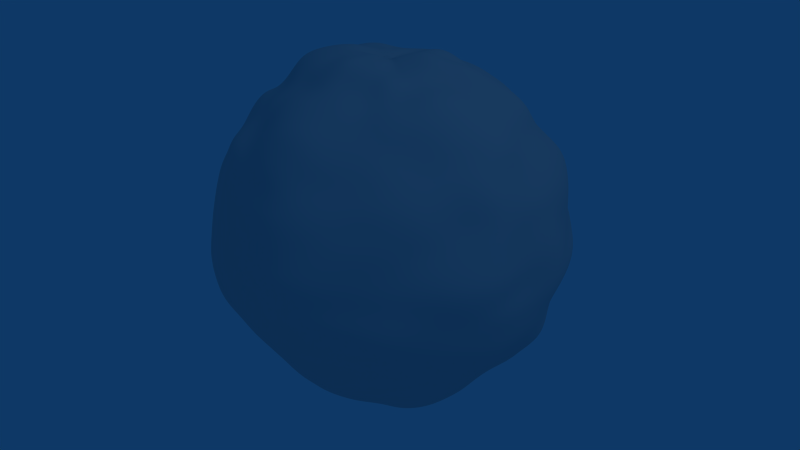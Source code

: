 # Source: lava.blend  (saved by Blender 2.46.0; exported with 4.5.12 LTS)
import bpy
from mathutils import Matrix  # noqa: F401  (used for matrix-valued properties, if any)

bpy.ops.wm.read_factory_settings(use_empty=True)
scene = bpy.context.scene
scene.name = 'Scene'

# ---- collections
col_collection_1 = bpy.data.collections.new('Collection 1'); scene.collection.children.link(col_collection_1)

# ---- materials (node trees are filled in below, after node groups)
mat_lava = bpy.data.materials.new('Lava')
mat_lava.alpha_threshold = 0.0
mat_lava.roughness = 0.5
mat_lava.line_color = (0.0, 0.0, 0.0, 1.0)

# ---- material node trees

# ---- world
world_world = bpy.data.worlds.new('World'); scene.world = world_world
world_world.color = (0.05656, 0.2208, 0.4)
world_world.use_sun_shadow = False
world_world.sun_shadow_jitter_overblur = 0.0
world_world.cycles.sampling_method = 'MANUAL'
world_world.cycles.sample_map_resolution = 256

# ---- cameras
cam_camera = bpy.data.cameras.new('Camera')
cam_camera.passepartout_alpha = 0.2
cam_camera.clip_end = 100.0
cam_camera.lens = 35.0
cam_camera.ortho_scale = 7.314
cam_camera.show_passepartout = False
cam_camera.show_safe_areas = True
cam_camera.dof.focus_distance = 0.0
cam_camera.dof.aperture_fstop = 128.0

# ---- lights
light_spot = bpy.data.lights.new('Spot', 'POINT')
light_spot.transmission_factor = 0.0
light_spot.cutoff_distance = 30.0
light_spot.energy = 100.0
light_spot.shadow_buffer_clip_start = 1.001
light_spot.shadow_soft_size = 1.0
light_spot.shadow_maximum_resolution = 0.006
light_spot.use_absolute_resolution = True
light_spot.cycles.use_multiple_importance_sampling = False

# ---- meshes
me_sphere = bpy.data.meshes.new('Sphere')
me_sphere.from_pydata([(0.0, 0.0, 0.915), (0.09395, 0.0, 0.9539), (0.7776, 0.0, 0.6382), (0.09005, 0.01791, -0.9322), (0.1795, 0.0357, -0.92), (0.2704, 0.05379, -0.9089), (0.3625, 0.0721, -0.8923), (0.4482, 0.08915, -0.8549), (0.5173, 0.1029, -0.7893), (0.5745, 0.1143, -0.7137), (0.6482, 0.1289, -0.6609), (0.7509, 0.1494, -0.6283), (0.8045, 0.16, -0.5481), (0.8616, 0.1714, -0.4695), (0.8926, 0.1776, -0.377), (0.9255, 0.1841, -0.2863), (0.942, 0.1874, -0.191), (0.9781, 0.1946, -0.09823), (0.9899, 0.1969, -1.192e-07), (0.9751, 0.194, 0.09792), (0.9524, 0.1894, 0.1931), (0.9019, 0.1794, 0.279), (0.8768, 0.1744, 0.3703), (0.8167, 0.1625, 0.4451), (0.7708, 0.1533, 0.5251), (0.7252, 0.1443, 0.6068), (0.674, 0.1341, 0.6872), (0.5969, 0.1187, 0.7416), (0.522, 0.1038, 0.7965), (0.4362, 0.08676, 0.832), (0.3575, 0.07111, 0.88), (0.2802, 0.05573, 0.9417), (0.1875, 0.0373, 0.9611), (0.09221, 0.01834, 0.9546), (0.08676, 0.03594, 0.9535), (0.1788, 0.07407, 0.9731), (0.2627, 0.1088, 0.9372), (0.3472, 0.1438, 0.9073), (0.4271, 0.1769, 0.8649), (0.4977, 0.2061, 0.8062), (0.5629, 0.2332, 0.7425), (0.6209, 0.2572, 0.672), (0.6613, 0.2739, 0.5874), (0.7282, 0.3016, 0.5266), (0.7868, 0.3259, 0.4552), (0.8336, 0.3453, 0.3737), (0.8532, 0.3534, 0.2801), (0.8489, 0.3516, 0.1828), (0.8837, 0.366, 0.09421), (0.9004, 0.373, -1.192e-07), (0.9102, 0.377, -0.09703), (0.8694, 0.3601, -0.1872), (0.8314, 0.3444, -0.273), (0.8412, 0.3484, -0.3771), (0.8387, 0.3474, -0.4853), (0.761, 0.3152, -0.5504), (0.6995, 0.2897, -0.6213), (0.617, 0.2556, -0.6678), (0.5479, 0.227, -0.7227), (0.4821, 0.1997, -0.7809), (0.4155, 0.1721, -0.8414), (0.3378, 0.1399, -0.8827), (0.2549, 0.1056, -0.9096), (0.1674, 0.06933, -0.9107), (0.08564, 0.03547, -0.9412), (0.07804, 0.05214, -0.9529), (0.1516, 0.1013, -0.9166), (0.2279, 0.1523, -0.9037), (0.2982, 0.1992, -0.8658), (0.37, 0.2472, -0.8326), (0.4445, 0.297, -0.8), (0.4945, 0.3304, -0.7246), (0.5513, 0.3684, -0.663), (0.6088, 0.4068, -0.6009), (0.6482, 0.4331, -0.5209), (0.6871, 0.4591, -0.4417), (0.7241, 0.4839, -0.3607), (0.7669, 0.5124, -0.2798), (0.8063, 0.5387, -0.1929), (0.8253, 0.5514, -0.09776), (0.7889, 0.5271, -1.192e-07), (0.7826, 0.5229, 0.09271), (0.7931, 0.53, 0.1897), (0.7858, 0.525, 0.2867), (0.7574, 0.506, 0.3773), (0.7142, 0.4772, 0.4591), (0.6651, 0.4444, 0.5345), (0.6169, 0.4122, 0.6089), (0.5949, 0.3975, 0.7155), (0.5235, 0.3498, 0.7672), (0.4508, 0.3012, 0.8115), (0.3876, 0.259, 0.8722), (0.3149, 0.2104, 0.9142), (0.2353, 0.1572, 0.9328), (0.1611, 0.1077, 0.9742), (0.07775, 0.05195, 0.9494), (0.06559, 0.06559, 0.9417), (0.134, 0.134, 0.9524), (0.1952, 0.1952, 0.9102), (0.2623, 0.2623, 0.8956), (0.3224, 0.3224, 0.853), (0.3829, 0.3829, 0.8103), (0.4382, 0.4382, 0.755), (0.4852, 0.4852, 0.6862), (0.5242, 0.5242, 0.6084), (0.5553, 0.5553, 0.5247), (0.6206, 0.6206, 0.4691), (0.6609, 0.6609, 0.3872), (0.6658, 0.6658, 0.2856), (0.6498, 0.6498, 0.1828), (0.6883, 0.6883, 0.09588), (0.7046, 0.7046, -1.192e-07), (0.7236, 0.7236, -0.1008), (0.6984, 0.6984, -0.1965), (0.66, 0.66, -0.2831), (0.6271, 0.6271, -0.3673), (0.589, 0.589, -0.4452), (0.5552, 0.5552, -0.5246), (0.5194, 0.5194, -0.6028), (0.4713, 0.4713, -0.6666), (0.4268, 0.4268, -0.7355), (0.3748, 0.3748, -0.7933), (0.3115, 0.3115, -0.824), (0.2537, 0.2537, -0.866), (0.1957, 0.1957, -0.9122), (0.1303, 0.1303, -0.9265), (0.06694, 0.06694, -0.9612), (-5.676e-07, -5.676e-07, -0.915), (0.05292, 0.07921, -0.9672), (0.1058, 0.1583, -0.9572), (0.155, 0.232, -0.9198), (0.2033, 0.3042, -0.8832), (0.2503, 0.3745, -0.8427), (0.2856, 0.4274, -0.7693), (0.3302, 0.4942, -0.7242), (0.373, 0.5582, -0.6713), (0.4228, 0.6328, -0.6246), (0.4533, 0.6784, -0.5452), (0.4637, 0.694, -0.4461), (0.4964, 0.743, -0.3701), (0.5237, 0.7838, -0.2859), (0.5332, 0.798, -0.1909), (0.5472, 0.819, -0.09701), (0.5521, 0.8263, -1.192e-07), (0.5375, 0.8045, 0.0953), (0.512, 0.7662, 0.1833), (0.5065, 0.7581, 0.2766), (0.5156, 0.7717, 0.3844), (0.4729, 0.7077, 0.455), (0.4396, 0.6578, 0.5286), (0.401, 0.6001, 0.5923), (0.3756, 0.5621, 0.676), (0.3385, 0.5066, 0.7424), (0.2883, 0.4314, 0.7766), (0.2433, 0.3642, 0.8195), (0.1982, 0.2966, 0.8611), (0.1527, 0.2285, 0.9058), (0.1041, 0.1558, 0.9419), (0.05098, 0.0763, 0.9317), (0.03473, 0.08385, 0.9215), (0.07124, 0.172, 0.9359), (0.1081, 0.261, 0.9312), (0.1421, 0.3431, 0.8966), (0.1718, 0.4149, 0.8401), (0.1966, 0.4747, 0.7689), (0.2359, 0.5695, 0.7512), (0.2647, 0.639, 0.6917), (0.2876, 0.6943, 0.6167), (0.3046, 0.7353, 0.5318), (0.3245, 0.7834, 0.4533), (0.3403, 0.8216, 0.3684), (0.3398, 0.8205, 0.2694), (0.3509, 0.8471, 0.1824), (0.3698, 0.8928, 0.09518), (0.3699, 0.8931, -1.192e-07), (0.3584, 0.8654, -0.09225), (0.3627, 0.8756, -0.1885), (0.3554, 0.8581, -0.2817), (0.3421, 0.8259, -0.3703), (0.3254, 0.7856, -0.4545), (0.3066, 0.7401, -0.5353), (0.2827, 0.6826, -0.6063), (0.2599, 0.6273, -0.679), (0.2327, 0.5618, -0.741), (0.2025, 0.4889, -0.7921), (0.1752, 0.4231, -0.8567), (0.1438, 0.3471, -0.907), (0.1076, 0.2599, -0.9273), (0.07417, 0.1791, -0.9744), (0.03663, 0.08843, -0.9718), (0.01873, 0.09415, -0.9746), (0.03786, 0.1903, -0.9756), (0.05562, 0.2796, -0.9398), (0.07369, 0.3705, -0.912), (0.09062, 0.4556, -0.869), (0.1036, 0.521, -0.795), (0.1188, 0.597, -0.7417), (0.1306, 0.6564, -0.6692), (0.1436, 0.7219, -0.604), (0.155, 0.7794, -0.531), (0.1675, 0.8422, -0.459), (0.179, 0.9, -0.3801), (0.1866, 0.938, -0.2901), (0.1888, 0.9492, -0.1925), (0.1831, 0.9204, -0.09243), (0.1894, 0.9523, -1.192e-07), (0.1908, 0.9591, 0.09631), (0.1886, 0.9479, 0.1923), (0.1798, 0.9039, 0.2796), (0.1781, 0.8954, 0.3782), (0.1676, 0.8424, 0.4591), (0.162, 0.8143, 0.5548), (0.1503, 0.7559, 0.6325), (0.1341, 0.674, 0.6873), (0.1223, 0.6146, 0.7636), (0.1056, 0.5311, 0.8104), (0.08642, 0.4344, 0.8287), (0.07319, 0.3679, 0.9057), (0.05578, 0.2804, 0.9425), (0.03608, 0.1814, 0.9298), (0.01775, 0.08921, 0.9235), (0.0, 0.09097, 0.9236), (-1.118e-08, 0.182, 0.915), (-2.235e-08, 0.2787, 0.9189), (-2.235e-08, 0.3706, 0.8948), (-4.47e-08, 0.4418, 0.8266), (-5.215e-08, 0.5466, 0.8181), (-2.235e-08, 0.6311, 0.769), (1.49e-08, 0.6783, 0.6783), (-7.451e-08, 0.7416, 0.6086), (-8.941e-08, 0.7931, 0.53), (-2.98e-08, 0.8283, 0.4427), (4.47e-08, 0.9017, 0.3735), (-8.941e-08, 0.9586, 0.2908), (-8.941e-08, 0.9656, 0.1921), (1.49e-08, 0.9565, 0.09421), (-1.639e-07, 0.915, -1.192e-07), (1.49e-08, 0.9592, -0.09447), (-8.941e-08, 0.9675, -0.1925), (-1.49e-08, 0.9749, -0.2957), (-2.98e-08, 0.9411, -0.3898), (-4.47e-08, 0.8458, -0.4521), (-1.49e-08, 0.7651, -0.5112), (-7.451e-08, 0.713, -0.5852), (-4.47e-08, 0.6678, -0.6678), (-3.725e-08, 0.6088, -0.7419), (-2.235e-08, 0.5372, -0.804), (-3.725e-08, 0.4493, -0.8407), (0.0, 0.3804, -0.9184), (-7.451e-09, 0.2906, -0.9581), (-7.451e-09, 0.1919, -0.965), (-5.588e-09, 0.09602, -0.9749), (-0.01874, 0.09419, -0.9751), (-0.03684, 0.1852, -0.9494), (-0.05616, 0.2823, -0.9489), (-0.07357, 0.3699, -0.9105), (-0.08632, 0.434, -0.8278), (-0.1026, 0.5158, -0.787), (-0.1174, 0.5903, -0.7333), (-0.1341, 0.674, -0.6872), (-0.1453, 0.7304, -0.6112), (-0.1529, 0.7689, -0.5238), (-0.1658, 0.8336, -0.4543), (-0.1763, 0.8864, -0.3744), (-0.1844, 0.927, -0.2867), (-0.1871, 0.9408, -0.1908), (-0.1811, 0.9107, -0.09145), (-0.1878, 0.9443, -1.192e-07), (-0.1851, 0.9306, 0.09345), (-0.1875, 0.9425, 0.1911), (-0.1784, 0.8971, 0.2775), (-0.1702, 0.8556, 0.3613), (-0.1616, 0.8124, 0.4427), (-0.1534, 0.7712, 0.5254), (-0.142, 0.7141, 0.5975), (-0.1342, 0.6744, 0.6876), (-0.1204, 0.6052, 0.7518), (-0.1075, 0.5405, 0.8247), (-0.0891, 0.4479, 0.8544), (-0.07216, 0.3628, 0.893), (-0.05436, 0.2733, 0.9185), (-0.0358, 0.18, 0.9225), (-0.01775, 0.08925, 0.9239), (-0.03517, 0.08491, 0.9331), (-0.07101, 0.1714, 0.9329), (-0.1055, 0.2546, 0.9086), (-0.1394, 0.3366, 0.8795), (-0.1746, 0.4215, 0.8536), (-0.2089, 0.5043, 0.8169), (-0.2441, 0.5892, 0.7771), (-0.2734, 0.66, 0.7144), (-0.2936, 0.7089, 0.6297), (-0.316, 0.7628, 0.5517), (-0.3264, 0.7881, 0.4559), (-0.3481, 0.8404, 0.3768), (-0.3579, 0.864, 0.2837), (-0.3659, 0.8833, 0.1902), (-0.37, 0.8932, 0.09523), (-0.3681, 0.8888, -1.192e-07), (-0.3689, 0.8907, -0.09496), (-0.3601, 0.8694, -0.1872), (-0.3472, 0.8382, -0.2752), (-0.3327, 0.8032, -0.3601), (-0.3187, 0.7694, -0.4452), (-0.2997, 0.7236, -0.5234), (-0.2829, 0.6829, -0.6066), (-0.2607, 0.6293, -0.6811), (-0.2358, 0.5692, -0.7507), (-0.2028, 0.4895, -0.793), (-0.1674, 0.4042, -0.8185), (-0.1402, 0.3385, -0.8847), (-0.1089, 0.2629, -0.9381), (-0.07124, 0.172, -0.9359), (-0.03676, 0.08876, -0.9754), (-0.05325, 0.0797, -0.9732), (-0.1031, 0.1543, -0.9331), (-0.1575, 0.2357, -0.9346), (-0.1986, 0.2972, -0.8629), (-0.2485, 0.3718, -0.8367), (-0.2957, 0.4426, -0.7966), (-0.3397, 0.5085, -0.7451), (-0.3878, 0.5803, -0.6979), (-0.4234, 0.6337, -0.6255), (-0.4433, 0.6635, -0.5332), (-0.4654, 0.6965, -0.4477), (-0.4915, 0.7356, -0.3664), (-0.5037, 0.7538, -0.275), (-0.518, 0.7752, -0.1854), (-0.5253, 0.7862, -0.09312), (-0.5374, 0.8043, -1.192e-07), (-0.5521, 0.8263, 0.09788), (-0.564, 0.8441, 0.2019), (-0.5404, 0.8088, 0.2951), (-0.5018, 0.751, 0.3741), (-0.4804, 0.7189, 0.4622), (-0.4691, 0.702, 0.5642), (-0.4359, 0.6524, 0.6439), (-0.4015, 0.6008, 0.7226), (-0.3589, 0.5371, 0.7871), (-0.2973, 0.445, 0.801), (-0.2425, 0.3629, 0.8165), (-0.2018, 0.302, 0.8768), (-0.1534, 0.2296, 0.9103), (-0.1026, 0.1535, 0.928), (-0.05147, 0.07703, 0.9407), (-0.0659, 0.0659, 0.9463), (-0.1298, 0.1298, 0.9227), (-0.1991, 0.1991, 0.9281), (-0.2553, 0.2553, 0.8717), (-0.3137, 0.3137, 0.8301), (-0.3857, 0.3857, 0.8163), (-0.4525, 0.4525, 0.7798), (-0.5016, 0.5016, 0.7093), (-0.5485, 0.5485, 0.6366), (-0.5684, 0.5684, 0.5371), (-0.6029, 0.6029, 0.4558), (-0.6377, 0.6377, 0.3736), (-0.6705, 0.6705, 0.2877), (-0.699, 0.699, 0.1966), (-0.6993, 0.6993, 0.09741), (-0.6996, 0.6996, -1.192e-07), (-0.6654, 0.6654, -0.09268), (-0.6473, 0.6473, -0.1821), (-0.6581, 0.6581, -0.2823), (-0.6399, 0.6399, -0.3749), (-0.6017, 0.6017, -0.4548), (-0.5717, 0.5717, -0.5402), (-0.5332, 0.5332, -0.6188), (-0.4882, 0.4882, -0.6904), (-0.4251, 0.4251, -0.7325), (-0.3706, 0.3706, -0.7844), (-0.3132, 0.3132, -0.8285), (-0.2551, 0.2551, -0.8711), (-0.1986, 0.1986, -0.9257), (-0.1324, 0.1324, -0.9414), (-0.0674, 0.0674, -0.9677), (-0.0786, 0.05252, -0.9598), (-0.1576, 0.1053, -0.9529), (-0.2309, 0.1543, -0.9156), (-0.3006, 0.2008, -0.8728), (-0.3636, 0.2429, -0.818), (-0.4327, 0.2891, -0.7788), (-0.4959, 0.3313, -0.7267), (-0.5511, 0.3682, -0.6628), (-0.6085, 0.4066, -0.6006), (-0.6689, 0.4469, -0.5375), (-0.7025, 0.4694, -0.4516), (-0.7558, 0.505, -0.3765), (-0.7856, 0.5249, -0.2866), (-0.7832, 0.5233, -0.1874), (-0.7691, 0.5139, -0.09111), (-0.7977, 0.533, -1.192e-07), (-0.8201, 0.548, 0.09714), (-0.8095, 0.5409, 0.1937), (-0.7797, 0.5209, 0.2844), (-0.7294, 0.4874, 0.3634), (-0.702, 0.4691, 0.4513), (-0.6622, 0.4425, 0.5322), (-0.6019, 0.4022, 0.5941), (-0.5528, 0.3693, 0.6648), (-0.5058, 0.338, 0.7413), (-0.4309, 0.2879, 0.7756), (-0.3708, 0.2478, 0.8343), (-0.3057, 0.2043, 0.8877), (-0.2385, 0.1594, 0.9457), (-0.1543, 0.1031, 0.9327), (-0.07783, 0.05201, 0.9504), (-0.08674, 0.03593, 0.9532), (-0.1708, 0.07076, 0.9295), (-0.2664, 0.1103, 0.9505), (-0.3485, 0.1444, 0.9108), (-0.4257, 0.1763, 0.8621), (-0.5015, 0.2077, 0.8124), (-0.5685, 0.2355, 0.7498), (-0.6382, 0.2643, 0.6907), (-0.7109, 0.2945, 0.6315), (-0.7759, 0.3214, 0.5611), (-0.8314, 0.3444, 0.481), (-0.8054, 0.3336, 0.3611), (-0.8359, 0.3462, 0.2745), (-0.8959, 0.3711, 0.1929), (-0.8948, 0.3707, 0.0954), (-0.8578, 0.3553, -1.192e-07), (-0.9175, 0.3801, -0.09782), (-0.9359, 0.3876, -0.2015), (-0.9098, 0.3769, -0.2987), (-0.8517, 0.3528, -0.3818), (-0.7766, 0.3217, -0.4493), (-0.7345, 0.3042, -0.5312), (-0.6739, 0.2791, -0.5986), (-0.6347, 0.2629, -0.687), (-0.5752, 0.2382, -0.7586), (-0.4937, 0.2045, -0.7997), (-0.4107, 0.1701, -0.8317), (-0.335, 0.1388, -0.8755), (-0.2598, 0.1076, -0.9269), (-0.1748, 0.07241, -0.9512), (-0.08652, 0.03584, -0.9509), (-0.09093, 0.01809, -0.9413), (-0.1859, 0.03697, -0.9528), (-0.2773, 0.05516, -0.932), (-0.3567, 0.07096, -0.8781), (-0.4338, 0.08628, -0.8274), (-0.5133, 0.1021, -0.7832), (-0.5966, 0.1187, -0.7412), (-0.6655, 0.1324, -0.6786), (-0.7352, 0.1462, -0.6152), (-0.7879, 0.1567, -0.5368), (-0.8234, 0.1638, -0.4488), (-0.8836, 0.1758, -0.3732), (-0.9454, 0.188, -0.2924), (-0.9607, 0.1911, -0.1948), (-0.9616, 0.1913, -0.09657), (-0.9356, 0.1861, -1.192e-07), (-0.906, 0.1802, 0.09099), (-0.9121, 0.1814, 0.185), (-0.9109, 0.1812, 0.2817), (-0.8512, 0.1693, 0.3595), (-0.8085, 0.1608, 0.4406), (-0.7747, 0.1541, 0.5278), (-0.7503, 0.1493, 0.6279), (-0.7087, 0.141, 0.7226), (-0.6292, 0.1252, 0.7817), (-0.5438, 0.1082, 0.8297), (-0.4556, 0.09063, 0.8691), (-0.3723, 0.07405, 0.9163), (-0.279, 0.05549, 0.9377), (-0.1828, 0.03636, 0.9371), (-0.09218, 0.01834, 0.9542), (-0.09389, -9.313e-09, 0.9533), (-0.1903, -7.451e-09, 0.9569), (-0.2815, -2.608e-08, 0.928), (-0.3756, -5.215e-08, 0.9067), (-0.4559, -5.96e-08, 0.8529), (-0.5423, -9.686e-08, 0.8117), (-0.6187, -1.49e-08, 0.7539), (-0.6831, -1.49e-08, 0.6831), (-0.7402, -1.043e-07, 0.6075), (-0.8116, -1.043e-07, 0.5423), (-0.8609, -1.49e-08, 0.4602), (-0.9019, 2.98e-08, 0.3736), (-0.9214, -1.639e-07, 0.2795), (-0.9571, -1.341e-07, 0.1904), (-0.9524, -1.043e-07, 0.09381), (-0.915, -3.278e-07, -1.192e-07), (-0.9469, -1.043e-07, -0.09326), (-0.9391, -1.341e-07, -0.1868), (-0.9074, 1.49e-08, -0.2752), (-0.856, -5.96e-08, -0.3546), (-0.8464, -5.96e-08, -0.4524), (-0.792, -5.96e-08, -0.5292), (-0.7287, -1.341e-07, -0.598), (-0.6609, -2.98e-08, -0.6609), (-0.598, -1.043e-07, -0.7287), (-0.521, -6.706e-08, -0.7798), (-0.4355, -3.725e-08, -0.8148), (-0.3707, -2.98e-08, -0.8949), (-0.2846, -2.98e-08, -0.9383), (-0.1872, -2.235e-08, -0.9411), (-0.0917, -1.49e-08, -0.931), (-0.09011, -0.01792, -0.9328), (-0.1841, -0.03662, -0.9438), (-0.2816, -0.05602, -0.9466), (-0.3625, -0.0721, -0.8923), (-0.4361, -0.08675, -0.8319), (-0.5088, -0.1012, -0.7764), (-0.5765, -0.1147, -0.7163), (-0.6556, -0.1304, -0.6684), (-0.7324, -0.1457, -0.6128), (-0.7748, -0.1541, -0.5279), (-0.8244, -0.164, -0.4493), (-0.8785, -0.1748, -0.371), (-0.9066, -0.1803, -0.2804), (-0.9087, -0.1808, -0.1843), (-0.9249, -0.184, -0.09288), (-0.9499, -0.1889, -1.192e-07), (-0.9768, -0.1943, 0.09809), (-0.9755, -0.194, 0.1978), (-0.9405, -0.1871, 0.2909), (-0.9109, -0.1812, 0.3847), (-0.8808, -0.1752, 0.48), (-0.837, -0.1665, 0.5702), (-0.7527, -0.1497, 0.6298), (-0.6506, -0.1294, 0.6633), (-0.5939, -0.1181, 0.7378), (-0.5499, -0.1094, 0.8391), (-0.4587, -0.09124, 0.875), (-0.3684, -0.07329, 0.9069), (-0.2787, -0.05544, 0.9368), (-0.19, -0.0378, 0.9741), (-0.09189, -0.01828, 0.9513), (-0.08659, -0.03587, 0.9516), (-0.1809, -0.07494, 0.9846), (-0.2716, -0.1125, 0.969), (-0.3627, -0.1502, 0.9477), (-0.4514, -0.187, 0.9142), (-0.5036, -0.2086, 0.8157), (-0.5407, -0.224, 0.7132), (-0.6456, -0.2674, 0.6988), (-0.7351, -0.3045, 0.653), (-0.782, -0.3239, 0.5656), (-0.8185, -0.339, 0.4735), (-0.835, -0.3459, 0.3744), (-0.8581, -0.3554, 0.2817), (-0.9024, -0.3738, 0.1943), (-0.9102, -0.377, 0.09703), (-0.8755, -0.3626, -1.192e-07), (-0.8666, -0.359, -0.09239), (-0.8753, -0.3625, -0.1884), (-0.8425, -0.349, -0.2766), (-0.8045, -0.3332, -0.3607), (-0.788, -0.3264, -0.4559), (-0.7463, -0.3091, -0.5398), (-0.7146, -0.296, -0.6348), (-0.6488, -0.2688, -0.7023), (-0.57, -0.2361, -0.7517), (-0.485, -0.2009, -0.7857), (-0.4112, -0.1703, -0.8326), (-0.3354, -0.1389, -0.8765), (-0.2565, -0.1062, -0.9152), (-0.1713, -0.07096, -0.9322), (-0.08526, -0.03532, -0.937), (-0.07685, -0.05135, -0.9384), (-0.1522, -0.1017, -0.9201), (-0.2247, -0.1502, -0.8909), (-0.2982, -0.1993, -0.8659), (-0.3703, -0.2475, -0.8333), (-0.4467, -0.2985, -0.8041), (-0.5216, -0.3485, -0.7644), (-0.6026, -0.4026, -0.7247), (-0.6424, -0.4292, -0.6341), (-0.6622, -0.4424, -0.5321), (-0.6909, -0.4616, -0.4441), (-0.7383, -0.4933, -0.3678), (-0.7545, -0.5041, -0.2753), (-0.7777, -0.5197, -0.1861), (-0.8078, -0.5398, -0.09569), (-0.807, -0.5392, -1.192e-07), (-0.7932, -0.53, 0.09395), (-0.785, -0.5245, 0.1878), (-0.7587, -0.507, 0.2768), (-0.7378, -0.493, 0.3676), (-0.6815, -0.4554, 0.4381), (-0.6804, -0.4547, 0.5468), (-0.6356, -0.4247, 0.6274), (-0.5916, -0.3953, 0.7115), (-0.5095, -0.3404, 0.7466), (-0.455, -0.304, 0.819), (-0.4011, -0.268, 0.9026), (-0.3259, -0.2178, 0.9463), (-0.2457, -0.1642, 0.9743), (-0.1625, -0.1086, 0.9824), (-0.07784, -0.05201, 0.9504), (-0.06581, -0.06581, 0.945), (-0.1372, -0.1372, 0.9755), (-0.2066, -0.2066, 0.963), (-0.2754, -0.2754, 0.9404), (-0.3331, -0.3331, 0.8814), (-0.3702, -0.3702, 0.7835), (-0.4256, -0.4256, 0.7333), (-0.4768, -0.4768, 0.6744), (-0.5121, -0.5121, 0.5944), (-0.5687, -0.5687, 0.5374), (-0.6083, -0.6083, 0.4598), (-0.6494, -0.6494, 0.3804), (-0.6713, -0.6713, 0.288), (-0.6784, -0.6784, 0.1908), (-0.7055, -0.7055, 0.09827), (-0.7133, -0.7133, -1.192e-07), (-0.6872, -0.6872, -0.09572), (-0.6781, -0.6781, -0.1907), (-0.6324, -0.6324, -0.2713), (-0.6221, -0.6221, -0.3644), (-0.5867, -0.5867, -0.4435), (-0.5548, -0.5548, -0.5242), (-0.5376, -0.5376, -0.624), (-0.492, -0.492, -0.6958), (-0.448, -0.448, -0.7719), (-0.3775, -0.3775, -0.799), (-0.3109, -0.3109, -0.8225), (-0.2522, -0.2522, -0.861), (-0.1897, -0.1897, -0.8844), (-0.1284, -0.1284, -0.9127), (-0.06587, -0.06587, -0.9458), (-0.05204, -0.07788, -0.951), (-0.103, -0.1541, -0.932), (-0.152, -0.2275, -0.9019), (-0.2005, -0.3001, -0.8714), (-0.2431, -0.3638, -0.8186), (-0.2954, -0.4422, -0.7959), (-0.3446, -0.5157, -0.7558), (-0.377, -0.5642, -0.6786), (-0.4187, -0.6266, -0.6185), (-0.4383, -0.656, -0.5271), (-0.4584, -0.6861, -0.4411), (-0.4825, -0.7221, -0.3597), (-0.5137, -0.7687, -0.2805), (-0.5498, -0.8228, -0.1968), (-0.5645, -0.8449, -0.1001), (-0.548, -0.8202, -1.192e-07), (-0.5349, -0.8006, 0.09484), (-0.532, -0.7963, 0.1905), (-0.5122, -0.7665, 0.2797), (-0.4943, -0.7397, 0.3685), (-0.477, -0.7138, 0.4589), (-0.4617, -0.6909, 0.5552), (-0.4135, -0.6189, 0.6108), (-0.3688, -0.5519, 0.6638), (-0.3391, -0.5076, 0.7438), (-0.2943, -0.4405, 0.7928), (-0.257, -0.3847, 0.8656), (-0.2142, -0.3205, 0.9307), (-0.1624, -0.243, 0.9634), (-0.1078, -0.1614, 0.9757), (-0.05177, -0.07748, 0.946), (-0.03604, -0.08701, 0.9562), (-0.0744, -0.1796, 0.9774), (-0.11, -0.2656, 0.9476), (-0.1449, -0.3498, 0.9141), (-0.1696, -0.4095, 0.8292), (-0.2016, -0.4867, 0.7884), (-0.2313, -0.5584, 0.7364), (-0.2548, -0.6152, 0.6659), (-0.2778, -0.6707, 0.5957), (-0.3132, -0.7561, 0.5469), (-0.3267, -0.7888, 0.4564), (-0.3283, -0.7926, 0.3553), (-0.3452, -0.8333, 0.2736), (-0.3468, -0.8373, 0.1803), (-0.3673, -0.8867, 0.09452), (-0.3799, -0.9171, -1.192e-07), (-0.3758, -0.9074, -0.09673), (-0.3787, -0.9142, -0.1968), (-0.3622, -0.8744, -0.2871), (-0.3333, -0.8045, -0.3607), (-0.3161, -0.7632, -0.4415), (-0.2984, -0.7205, -0.5211), (-0.2841, -0.6859, -0.6093), (-0.2581, -0.6232, -0.6746), (-0.2325, -0.5613, -0.7403), (-0.2017, -0.4868, -0.7886), (-0.1694, -0.4091, -0.8284), (-0.1394, -0.3366, -0.8795), (-0.1066, -0.2575, -0.9187), (-0.07193, -0.1737, -0.9449), (-0.03597, -0.08683, -0.9542), (-0.01837, -0.09234, -0.9559), (-0.03677, -0.1848, -0.9475), (-0.05473, -0.2751, -0.9248), (-0.07332, -0.3686, -0.9073), (-0.0905, -0.455, -0.8679), (-0.1067, -0.5364, -0.8185), (-0.121, -0.6081, -0.7555), (-0.1332, -0.6697, -0.6829), (-0.1442, -0.7252, -0.6068), (-0.1523, -0.7654, -0.5215), (-0.162, -0.8142, -0.4437), (-0.1733, -0.871, -0.3678), (-0.181, -0.91, -0.2815), (-0.1928, -0.9693, -0.1966), (-0.1913, -0.9615, -0.09656), (-0.1924, -0.9671, -1.192e-07), (-0.1867, -0.9385, 0.09424), (-0.185, -0.93, 0.1886), (-0.1752, -0.881, 0.2725), (-0.1711, -0.8603, 0.3633), (-0.1624, -0.8163, 0.4449), (-0.1544, -0.7761, 0.5288), (-0.1469, -0.7384, 0.6178), (-0.1337, -0.6723, 0.6855), (-0.1225, -0.6157, 0.765), (-0.1055, -0.5305, 0.8095), (-0.08635, -0.4341, 0.8281), (-0.07292, -0.3666, 0.9023), (-0.05687, -0.2859, 0.961), (-0.03749, -0.1885, 0.9661), (-0.01851, -0.09307, 0.9634), (1.863e-08, -0.095, 0.9645), (1.863e-08, -0.1924, 0.9675), (5.215e-08, -0.2926, 0.9647), (5.215e-08, -0.3697, 0.8925), (9.686e-08, -0.45, 0.8419), (1.49e-07, -0.5515, 0.8255), (5.96e-08, -0.6362, 0.7752), (2.98e-08, -0.7196, 0.7196), (1.341e-07, -0.7821, 0.6419), (1.639e-07, -0.8301, 0.5547), (8.941e-08, -0.841, 0.4495), (1.49e-08, -0.8998, 0.3727), (1.937e-07, -0.9158, 0.2778), (2.682e-07, -0.915, 0.182), (1.639e-07, -0.9442, 0.093), (4.47e-07, -0.915, -1.192e-07), (1.639e-07, -0.9415, -0.09273), (2.682e-07, -0.9315, -0.1853), (5.96e-08, -0.9378, -0.2845), (1.341e-07, -0.892, -0.3695), (1.192e-07, -0.8368, -0.4473), (1.192e-07, -0.7889, -0.5271), (2.086e-07, -0.7279, -0.5974), (8.941e-08, -0.6909, -0.6909), (1.788e-07, -0.623, -0.7591), (9.686e-08, -0.5635, -0.8434), (5.215e-08, -0.4684, -0.8764), (4.47e-08, -0.3785, -0.9139), (4.098e-08, -0.2822, -0.9304), (4.098e-08, -0.1861, -0.9357), (2.235e-08, -0.09401, -0.9545), (0.01825, -0.09174, -0.9497), (0.03609, -0.1814, -0.9299), (0.05545, -0.2788, -0.937), (0.07273, -0.3656, -0.9), (0.0909, -0.457, -0.8717), (0.1086, -0.5458, -0.8329), (0.1209, -0.6077, -0.755), (0.1321, -0.664, -0.677), (0.1413, -0.7102, -0.5942), (0.1545, -0.7768, -0.5292), (0.1668, -0.8386, -0.457), (0.1706, -0.8575, -0.3622), (0.1812, -0.9108, -0.2817), (0.1864, -0.937, -0.19), (0.1927, -0.9688, -0.09729), (0.1946, -0.9785, -1.192e-07), (0.1979, -0.9948, 0.0999), (0.1911, -0.9609, 0.1949), (0.1871, -0.9405, 0.2909), (0.1814, -0.9117, 0.385), (0.1718, -0.8638, 0.4707), (0.1622, -0.8152, 0.5554), (0.1502, -0.7552, 0.632), (0.141, -0.7088, 0.7227), (0.1238, -0.6225, 0.7734), (0.1063, -0.5346, 0.8157), (0.08905, -0.4477, 0.854), (0.07025, -0.3532, 0.8693), (0.05574, -0.2802, 0.9419), (0.03728, -0.1874, 0.9606), (0.01842, -0.09261, 0.9587), (0.03578, -0.08639, 0.9494), (0.07239, -0.1748, 0.951), (0.1076, -0.2597, 0.9266), (0.1378, -0.3326, 0.8692), (0.1724, -0.4161, 0.8427), (0.2061, -0.4975, 0.8059), (0.2332, -0.563, 0.7426), (0.2609, -0.6298, 0.6817), (0.29, -0.7001, 0.6219), (0.3026, -0.7306, 0.5284), (0.3287, -0.7935, 0.4591), (0.3493, -0.8432, 0.3781), (0.3578, -0.8638, 0.2836), (0.3712, -0.8961, 0.1929), (0.3798, -0.917, 0.09776), (0.3715, -0.8968, -1.192e-07), (0.3708, -0.8952, -0.09544), (0.3572, -0.8623, -0.1857), (0.344, -0.8305, -0.2727), (0.3304, -0.7978, -0.3577), (0.3296, -0.7956, -0.4603), (0.3198, -0.7719, -0.5583), (0.2878, -0.6949, -0.6173), (0.2515, -0.6071, -0.6571), (0.2349, -0.5671, -0.748), (0.2119, -0.5116, -0.8287), (0.1792, -0.4327, -0.8762), (0.1414, -0.3414, -0.8922), (0.1107, -0.2672, -0.9533), (0.07191, -0.1736, -0.9447), (0.03555, -0.08583, -0.9433), (0.05118, -0.0766, -0.9353), (0.1049, -0.157, -0.9492), (0.1611, -0.2412, -0.9562), (0.2108, -0.3155, -0.9159), (0.2569, -0.3845, -0.8651), (0.3058, -0.4576, -0.8236), (0.3382, -0.5061, -0.7417), (0.369, -0.5522, -0.6641), (0.4264, -0.6381, -0.6299), (0.4592, -0.6872, -0.5522), (0.4763, -0.7129, -0.4583), (0.479, -0.7169, -0.3571), (0.5027, -0.7523, -0.2745), (0.5212, -0.7801, -0.1866), (0.5279, -0.79, -0.09358), (0.5156, -0.7716, -1.192e-07), (0.5194, -0.7774, 0.09209), (0.5164, -0.7729, 0.1849), (0.5074, -0.7594, 0.2771), (0.4833, -0.7233, 0.3603), (0.4645, -0.6952, 0.4469), (0.4319, -0.6464, 0.5194), (0.4026, -0.6026, 0.5947), (0.3751, -0.5613, 0.6751), (0.3313, -0.4958, 0.7266), (0.2891, -0.4326, 0.7787), (0.2444, -0.3658, 0.8232), (0.2022, -0.3026, 0.8785), (0.1545, -0.2312, 0.9165), (0.1039, -0.1555, 0.9399), (0.05175, -0.07745, 0.9458), (0.06556, -0.06556, 0.9413), (0.1295, -0.1295, 0.9206), (0.1956, -0.1956, 0.912), (0.2637, -0.2637, 0.9005), (0.3155, -0.3155, 0.8348), (0.3788, -0.3788, 0.8017), (0.4306, -0.4306, 0.742), (0.4668, -0.4668, 0.6602), (0.5195, -0.5195, 0.6029), (0.5601, -0.5601, 0.5293), (0.6015, -0.6015, 0.4547), (0.6242, -0.6242, 0.3656), (0.6455, -0.6455, 0.2769), (0.6477, -0.6477, 0.1822), (0.663, -0.663, 0.09235), (0.6679, -0.6679, -1.192e-07), (0.6811, -0.6811, -0.09487), (0.6767, -0.6767, -0.1904), (0.6441, -0.6441, -0.2763), (0.6172, -0.6172, -0.3616), (0.6025, -0.6025, -0.4555), (0.5593, -0.5593, -0.5286), (0.529, -0.529, -0.614), (0.4712, -0.4712, -0.6664), (0.4302, -0.4302, -0.7414), (0.3874, -0.3874, -0.82), (0.3402, -0.3402, -0.9002), (0.2744, -0.2744, -0.9367), (0.2048, -0.2048, -0.9548), (0.1327, -0.1327, -0.9434), (0.06534, -0.06534, -0.9382), (0.07687, -0.05136, -0.9386), (0.1548, -0.1034, -0.9359), (0.2384, -0.1593, -0.9453), (0.326, -0.2178, -0.9465), (0.4064, -0.2715, -0.9143), (0.4653, -0.3109, -0.8375), (0.5248, -0.3507, -0.7691), (0.5665, -0.3785, -0.6813), (0.607, -0.4056, -0.5991), (0.6458, -0.4315, -0.519), (0.6828, -0.4562, -0.4389), (0.7238, -0.4836, -0.3606), (0.7594, -0.5074, -0.277), (0.7718, -0.5157, -0.1846), (0.784, -0.5238, -0.09286), (0.7894, -0.5274, -1.192e-07), (0.8001, -0.5346, 0.09477), (0.7787, -0.5203, 0.1863), (0.7444, -0.4974, 0.2716), (0.7444, -0.4974, 0.3708), (0.7133, -0.4766, 0.4585), (0.6625, -0.4427, 0.5324), (0.5997, -0.4007, 0.5919), (0.5532, -0.3696, 0.6653), (0.5126, -0.3425, 0.7513), (0.4516, -0.3018, 0.8129), (0.3711, -0.248, 0.835), (0.3049, -0.2037, 0.8852), (0.2278, -0.1522, 0.9031), (0.1509, -0.1008, 0.9125), (0.07673, -0.05127, 0.9369), (0.08599, -0.03562, 0.945), (0.1694, -0.07018, 0.922), (0.2546, -0.1055, 0.9086), (0.3303, -0.1368, 0.8632), (0.4266, -0.1767, 0.8638), (0.512, -0.2121, 0.8295), (0.5811, -0.2407, 0.7664), (0.6434, -0.2665, 0.6965), (0.6934, -0.2872, 0.6159), (0.7424, -0.3075, 0.5369), (0.7694, -0.3187, 0.4451), (0.7889, -0.3268, 0.3537), (0.8408, -0.3483, 0.2761), (0.8874, -0.3676, 0.1911), (0.9279, -0.3844, 0.09892), (0.922, -0.3819, -1.192e-07), (0.8888, -0.3681, -0.09475), (0.885, -0.3666, -0.1905), (0.8662, -0.3588, -0.2844), (0.8224, -0.3406, -0.3687), (0.7707, -0.3192, -0.4459), (0.7349, -0.3044, -0.5315), (0.7014, -0.2905, -0.6231), (0.6416, -0.2658, -0.6945), (0.5921, -0.2452, -0.7809), (0.5247, -0.2173, -0.85), (0.4491, -0.186, -0.9094), (0.3612, -0.1496, -0.9438), (0.2625, -0.1087, -0.9366), (0.1726, -0.07148, -0.939), (0.0849, -0.03517, -0.9331), (0.08935, -0.01777, -0.925), (0.1839, -0.03659, -0.9428), (0.2762, -0.05495, -0.9285), (0.3694, -0.07347, -0.9092), (0.4555, -0.0906, -0.8689), (0.5326, -0.1059, -0.8127), (0.6137, -0.1221, -0.7625), (0.6854, -0.1363, -0.6988), (0.7301, -0.1452, -0.6109), (0.7814, -0.1554, -0.5323), (0.8554, -0.1701, -0.4662), (0.8887, -0.1768, -0.3753), (0.9231, -0.1836, -0.2855), (0.9435, -0.1877, -0.1914), (0.9797, -0.1949, -0.09838), (0.9715, -0.1932, -1.192e-07), (0.9847, -0.1959, 0.09889), (0.9564, -0.1902, 0.194), (0.9313, -0.1852, 0.288), (0.9024, -0.1795, 0.3811), (0.8756, -0.1742, 0.4772), (0.8169, -0.1625, 0.5565), (0.749, -0.149, 0.6267), (0.6981, -0.1389, 0.7118), (0.6224, -0.1238, 0.7732), (0.5469, -0.1088, 0.8346), (0.4521, -0.08992, 0.8623), (0.353, -0.07022, 0.869), (0.2714, -0.05398, 0.9122), (0.1816, -0.03613, 0.9311), (0.09186, -0.01827, 0.9509), (0.1886, 1.49e-08, 0.9482), (0.2807, 6.706e-08, 0.9253), (0.3564, 6.706e-08, 0.8604), (0.4522, 8.941e-08, 0.8459), (0.5469, 2.161e-07, 0.8185), (0.6318, 9.686e-08, 0.7698), (0.7043, 8.941e-08, 0.7043), (0.7982, 2.235e-07, 0.5333), (0.847, 1.341e-07, 0.4527), (0.8843, 5.96e-08, 0.3663), (0.8947, 2.831e-07, 0.2714), (0.9034, 2.831e-07, 0.1797), (0.9218, 1.788e-07, 0.09079), (0.915, 4.768e-07, -1.192e-07), (0.9467, 1.788e-07, -0.09324), (0.9474, 2.831e-07, -0.1885), (0.9326, 1.043e-07, -0.2829), (0.8959, 2.98e-07, -0.3711), (0.8322, 1.788e-07, -0.4448), (0.7832, 1.49e-07, -0.5233), (0.737, 2.98e-07, -0.6048), (0.6646, 1.49e-07, -0.6646), (0.6191, 1.788e-07, -0.7543), (0.5424, 9.686e-08, -0.8117), (0.4577, 8.196e-08, -0.8562), (0.3723, 4.47e-08, -0.8989), (0.2767, 7.078e-08, -0.9121), (0.1873, 7.078e-08, -0.9417), (0.09118, 2.235e-08, -0.9258)], [], [(127, 3, 993), (993, 3, 4, 992), (992, 4, 5, 991), (991, 5, 6, 990), (990, 6, 7, 989), (989, 7, 8, 988), (988, 8, 9, 987), (987, 9, 10, 986), (986, 10, 11, 985), (985, 11, 12, 984), (984, 12, 13, 983), (983, 13, 14, 982), (982, 14, 15, 981), (981, 15, 16, 980), (980, 16, 17, 979), (979, 17, 18, 978), (978, 18, 19, 977), (977, 19, 20, 976), (976, 20, 21, 975), (975, 21, 22, 974), (974, 22, 23, 973), (973, 23, 24, 972), (972, 24, 25, 2), (2, 25, 26, 971), (971, 26, 27, 970), (970, 27, 28, 969), (969, 28, 29, 968), (968, 29, 30, 967), (967, 30, 31, 966), (966, 31, 32, 965), (965, 32, 33, 1), (33, 0, 1), (34, 0, 33), (32, 35, 34, 33), (31, 36, 35, 32), (30, 37, 36, 31), (29, 38, 37, 30), (28, 39, 38, 29), (27, 40, 39, 28), (26, 41, 40, 27), (25, 42, 41, 26), (24, 43, 42, 25), (23, 44, 43, 24), (22, 45, 44, 23), (21, 46, 45, 22), (20, 47, 46, 21), (19, 48, 47, 20), (18, 49, 48, 19), (17, 50, 49, 18), (16, 51, 50, 17), (15, 52, 51, 16), (14, 53, 52, 15), (13, 54, 53, 14), (12, 55, 54, 13), (11, 56, 55, 12), (10, 57, 56, 11), (9, 58, 57, 10), (8, 59, 58, 9), (7, 60, 59, 8), (6, 61, 60, 7), (5, 62, 61, 6), (4, 63, 62, 5), (3, 64, 63, 4), (127, 64, 3), (127, 65, 64), (64, 65, 66, 63), (63, 66, 67, 62), (62, 67, 68, 61), (61, 68, 69, 60), (60, 69, 70, 59), (59, 70, 71, 58), (58, 71, 72, 57), (57, 72, 73, 56), (56, 73, 74, 55), (55, 74, 75, 54), (54, 75, 76, 53), (53, 76, 77, 52), (52, 77, 78, 51), (51, 78, 79, 50), (50, 79, 80, 49), (49, 80, 81, 48), (48, 81, 82, 47), (47, 82, 83, 46), (46, 83, 84, 45), (45, 84, 85, 44), (44, 85, 86, 43), (43, 86, 87, 42), (42, 87, 88, 41), (41, 88, 89, 40), (40, 89, 90, 39), (39, 90, 91, 38), (38, 91, 92, 37), (37, 92, 93, 36), (36, 93, 94, 35), (35, 94, 95, 34), (95, 0, 34), (96, 0, 95), (94, 97, 96, 95), (93, 98, 97, 94), (92, 99, 98, 93), (91, 100, 99, 92), (90, 101, 100, 91), (89, 102, 101, 90), (88, 103, 102, 89), (87, 104, 103, 88), (86, 105, 104, 87), (85, 106, 105, 86), (84, 107, 106, 85), (83, 108, 107, 84), (82, 109, 108, 83), (81, 110, 109, 82), (80, 111, 110, 81), (79, 112, 111, 80), (78, 113, 112, 79), (77, 114, 113, 78), (76, 115, 114, 77), (75, 116, 115, 76), (74, 117, 116, 75), (73, 118, 117, 74), (72, 119, 118, 73), (71, 120, 119, 72), (70, 121, 120, 71), (69, 122, 121, 70), (68, 123, 122, 69), (67, 124, 123, 68), (66, 125, 124, 67), (65, 126, 125, 66), (127, 126, 65), (127, 128, 126), (126, 128, 129, 125), (125, 129, 130, 124), (124, 130, 131, 123), (123, 131, 132, 122), (122, 132, 133, 121), (121, 133, 134, 120), (120, 134, 135, 119), (119, 135, 136, 118), (118, 136, 137, 117), (117, 137, 138, 116), (116, 138, 139, 115), (115, 139, 140, 114), (114, 140, 141, 113), (113, 141, 142, 112), (112, 142, 143, 111), (111, 143, 144, 110), (110, 144, 145, 109), (109, 145, 146, 108), (108, 146, 147, 107), (107, 147, 148, 106), (106, 148, 149, 105), (105, 149, 150, 104), (104, 150, 151, 103), (103, 151, 152, 102), (102, 152, 153, 101), (101, 153, 154, 100), (100, 154, 155, 99), (99, 155, 156, 98), (98, 156, 157, 97), (97, 157, 158, 96), (158, 0, 96), (159, 0, 158), (157, 160, 159, 158), (156, 161, 160, 157), (155, 162, 161, 156), (154, 163, 162, 155), (153, 164, 163, 154), (152, 165, 164, 153), (151, 166, 165, 152), (150, 167, 166, 151), (149, 168, 167, 150), (148, 169, 168, 149), (147, 170, 169, 148), (146, 171, 170, 147), (145, 172, 171, 146), (144, 173, 172, 145), (143, 174, 173, 144), (142, 175, 174, 143), (141, 176, 175, 142), (140, 177, 176, 141), (139, 178, 177, 140), (138, 179, 178, 139), (137, 180, 179, 138), (136, 181, 180, 137), (135, 182, 181, 136), (134, 183, 182, 135), (133, 184, 183, 134), (132, 185, 184, 133), (131, 186, 185, 132), (130, 187, 186, 131), (129, 188, 187, 130), (128, 189, 188, 129), (127, 189, 128), (127, 190, 189), (189, 190, 191, 188), (188, 191, 192, 187), (187, 192, 193, 186), (186, 193, 194, 185), (185, 194, 195, 184), (184, 195, 196, 183), (183, 196, 197, 182), (182, 197, 198, 181), (181, 198, 199, 180), (180, 199, 200, 179), (179, 200, 201, 178), (178, 201, 202, 177), (177, 202, 203, 176), (176, 203, 204, 175), (175, 204, 205, 174), (174, 205, 206, 173), (173, 206, 207, 172), (172, 207, 208, 171), (171, 208, 209, 170), (170, 209, 210, 169), (169, 210, 211, 168), (168, 211, 212, 167), (167, 212, 213, 166), (166, 213, 214, 165), (165, 214, 215, 164), (164, 215, 216, 163), (163, 216, 217, 162), (162, 217, 218, 161), (161, 218, 219, 160), (160, 219, 220, 159), (220, 0, 159), (221, 0, 220), (219, 222, 221, 220), (218, 223, 222, 219), (217, 224, 223, 218), (216, 225, 224, 217), (215, 226, 225, 216), (214, 227, 226, 215), (213, 228, 227, 214), (212, 229, 228, 213), (211, 230, 229, 212), (210, 231, 230, 211), (209, 232, 231, 210), (208, 233, 232, 209), (207, 234, 233, 208), (206, 235, 234, 207), (205, 236, 235, 206), (204, 237, 236, 205), (203, 238, 237, 204), (202, 239, 238, 203), (201, 240, 239, 202), (200, 241, 240, 201), (199, 242, 241, 200), (198, 243, 242, 199), (197, 244, 243, 198), (196, 245, 244, 197), (195, 246, 245, 196), (194, 247, 246, 195), (193, 248, 247, 194), (192, 249, 248, 193), (191, 250, 249, 192), (190, 251, 250, 191), (127, 251, 190), (127, 252, 251), (251, 252, 253, 250), (250, 253, 254, 249), (249, 254, 255, 248), (248, 255, 256, 247), (247, 256, 257, 246), (246, 257, 258, 245), (245, 258, 259, 244), (244, 259, 260, 243), (243, 260, 261, 242), (242, 261, 262, 241), (241, 262, 263, 240), (240, 263, 264, 239), (239, 264, 265, 238), (238, 265, 266, 237), (237, 266, 267, 236), (236, 267, 268, 235), (235, 268, 269, 234), (234, 269, 270, 233), (233, 270, 271, 232), (232, 271, 272, 231), (231, 272, 273, 230), (230, 273, 274, 229), (229, 274, 275, 228), (228, 275, 276, 227), (227, 276, 277, 226), (226, 277, 278, 225), (225, 278, 279, 224), (224, 279, 280, 223), (223, 280, 281, 222), (222, 281, 282, 221), (282, 0, 221), (283, 0, 282), (281, 284, 283, 282), (280, 285, 284, 281), (279, 286, 285, 280), (278, 287, 286, 279), (277, 288, 287, 278), (276, 289, 288, 277), (275, 290, 289, 276), (274, 291, 290, 275), (273, 292, 291, 274), (272, 293, 292, 273), (271, 294, 293, 272), (270, 295, 294, 271), (269, 296, 295, 270), (268, 297, 296, 269), (267, 298, 297, 268), (266, 299, 298, 267), (265, 300, 299, 266), (264, 301, 300, 265), (263, 302, 301, 264), (262, 303, 302, 263), (261, 304, 303, 262), (260, 305, 304, 261), (259, 306, 305, 260), (258, 307, 306, 259), (257, 308, 307, 258), (256, 309, 308, 257), (255, 310, 309, 256), (254, 311, 310, 255), (253, 312, 311, 254), (252, 313, 312, 253), (127, 313, 252), (127, 314, 313), (313, 314, 315, 312), (312, 315, 316, 311), (311, 316, 317, 310), (310, 317, 318, 309), (309, 318, 319, 308), (308, 319, 320, 307), (307, 320, 321, 306), (306, 321, 322, 305), (305, 322, 323, 304), (304, 323, 324, 303), (303, 324, 325, 302), (302, 325, 326, 301), (301, 326, 327, 300), (300, 327, 328, 299), (299, 328, 329, 298), (298, 329, 330, 297), (297, 330, 331, 296), (296, 331, 332, 295), (295, 332, 333, 294), (294, 333, 334, 293), (293, 334, 335, 292), (292, 335, 336, 291), (291, 336, 337, 290), (290, 337, 338, 289), (289, 338, 339, 288), (288, 339, 340, 287), (287, 340, 341, 286), (286, 341, 342, 285), (285, 342, 343, 284), (284, 343, 344, 283), (344, 0, 283), (345, 0, 344), (343, 346, 345, 344), (342, 347, 346, 343), (341, 348, 347, 342), (340, 349, 348, 341), (339, 350, 349, 340), (338, 351, 350, 339), (337, 352, 351, 338), (336, 353, 352, 337), (335, 354, 353, 336), (334, 355, 354, 335), (333, 356, 355, 334), (332, 357, 356, 333), (331, 358, 357, 332), (330, 359, 358, 331), (329, 360, 359, 330), (328, 361, 360, 329), (327, 362, 361, 328), (326, 363, 362, 327), (325, 364, 363, 326), (324, 365, 364, 325), (323, 366, 365, 324), (322, 367, 366, 323), (321, 368, 367, 322), (320, 369, 368, 321), (319, 370, 369, 320), (318, 371, 370, 319), (317, 372, 371, 318), (316, 373, 372, 317), (315, 374, 373, 316), (314, 375, 374, 315), (127, 375, 314), (127, 376, 375), (375, 376, 377, 374), (374, 377, 378, 373), (373, 378, 379, 372), (372, 379, 380, 371), (371, 380, 381, 370), (370, 381, 382, 369), (369, 382, 383, 368), (368, 383, 384, 367), (367, 384, 385, 366), (366, 385, 386, 365), (365, 386, 387, 364), (364, 387, 388, 363), (363, 388, 389, 362), (362, 389, 390, 361), (361, 390, 391, 360), (360, 391, 392, 359), (359, 392, 393, 358), (358, 393, 394, 357), (357, 394, 395, 356), (356, 395, 396, 355), (355, 396, 397, 354), (354, 397, 398, 353), (353, 398, 399, 352), (352, 399, 400, 351), (351, 400, 401, 350), (350, 401, 402, 349), (349, 402, 403, 348), (348, 403, 404, 347), (347, 404, 405, 346), (346, 405, 406, 345), (406, 0, 345), (407, 0, 406), (405, 408, 407, 406), (404, 409, 408, 405), (403, 410, 409, 404), (402, 411, 410, 403), (401, 412, 411, 402), (400, 413, 412, 401), (399, 414, 413, 400), (398, 415, 414, 399), (397, 416, 415, 398), (396, 417, 416, 397), (395, 418, 417, 396), (394, 419, 418, 395), (393, 420, 419, 394), (392, 421, 420, 393), (391, 422, 421, 392), (390, 423, 422, 391), (389, 424, 423, 390), (388, 425, 424, 389), (387, 426, 425, 388), (386, 427, 426, 387), (385, 428, 427, 386), (384, 429, 428, 385), (383, 430, 429, 384), (382, 431, 430, 383), (381, 432, 431, 382), (380, 433, 432, 381), (379, 434, 433, 380), (378, 435, 434, 379), (377, 436, 435, 378), (376, 437, 436, 377), (127, 437, 376), (127, 438, 437), (437, 438, 439, 436), (436, 439, 440, 435), (435, 440, 441, 434), (434, 441, 442, 433), (433, 442, 443, 432), (432, 443, 444, 431), (431, 444, 445, 430), (430, 445, 446, 429), (429, 446, 447, 428), (428, 447, 448, 427), (427, 448, 449, 426), (426, 449, 450, 425), (425, 450, 451, 424), (424, 451, 452, 423), (423, 452, 453, 422), (422, 453, 454, 421), (421, 454, 455, 420), (420, 455, 456, 419), (419, 456, 457, 418), (418, 457, 458, 417), (417, 458, 459, 416), (416, 459, 460, 415), (415, 460, 461, 414), (414, 461, 462, 413), (413, 462, 463, 412), (412, 463, 464, 411), (411, 464, 465, 410), (410, 465, 466, 409), (409, 466, 467, 408), (408, 467, 468, 407), (468, 0, 407), (469, 0, 468), (467, 470, 469, 468), (466, 471, 470, 467), (465, 472, 471, 466), (464, 473, 472, 465), (463, 474, 473, 464), (462, 475, 474, 463), (461, 476, 475, 462), (460, 477, 476, 461), (459, 478, 477, 460), (458, 479, 478, 459), (457, 480, 479, 458), (456, 481, 480, 457), (455, 482, 481, 456), (454, 483, 482, 455), (453, 484, 483, 454), (452, 485, 484, 453), (451, 486, 485, 452), (450, 487, 486, 451), (449, 488, 487, 450), (448, 489, 488, 449), (447, 490, 489, 448), (446, 491, 490, 447), (445, 492, 491, 446), (444, 493, 492, 445), (443, 494, 493, 444), (442, 495, 494, 443), (441, 496, 495, 442), (440, 497, 496, 441), (439, 498, 497, 440), (438, 499, 498, 439), (127, 499, 438), (127, 500, 499), (499, 500, 501, 498), (498, 501, 502, 497), (497, 502, 503, 496), (496, 503, 504, 495), (495, 504, 505, 494), (494, 505, 506, 493), (493, 506, 507, 492), (492, 507, 508, 491), (491, 508, 509, 490), (490, 509, 510, 489), (489, 510, 511, 488), (488, 511, 512, 487), (487, 512, 513, 486), (486, 513, 514, 485), (485, 514, 515, 484), (484, 515, 516, 483), (483, 516, 517, 482), (482, 517, 518, 481), (481, 518, 519, 480), (480, 519, 520, 479), (479, 520, 521, 478), (478, 521, 522, 477), (477, 522, 523, 476), (476, 523, 524, 475), (475, 524, 525, 474), (474, 525, 526, 473), (473, 526, 527, 472), (472, 527, 528, 471), (471, 528, 529, 470), (470, 529, 530, 469), (530, 0, 469), (531, 0, 530), (529, 532, 531, 530), (528, 533, 532, 529), (527, 534, 533, 528), (526, 535, 534, 527), (525, 536, 535, 526), (524, 537, 536, 525), (523, 538, 537, 524), (522, 539, 538, 523), (521, 540, 539, 522), (520, 541, 540, 521), (519, 542, 541, 520), (518, 543, 542, 519), (517, 544, 543, 518), (516, 545, 544, 517), (515, 546, 545, 516), (514, 547, 546, 515), (513, 548, 547, 514), (512, 549, 548, 513), (511, 550, 549, 512), (510, 551, 550, 511), (509, 552, 551, 510), (508, 553, 552, 509), (507, 554, 553, 508), (506, 555, 554, 507), (505, 556, 555, 506), (504, 557, 556, 505), (503, 558, 557, 504), (502, 559, 558, 503), (501, 560, 559, 502), (500, 561, 560, 501), (127, 561, 500), (127, 562, 561), (561, 562, 563, 560), (560, 563, 564, 559), (559, 564, 565, 558), (558, 565, 566, 557), (557, 566, 567, 556), (556, 567, 568, 555), (555, 568, 569, 554), (554, 569, 570, 553), (553, 570, 571, 552), (552, 571, 572, 551), (551, 572, 573, 550), (550, 573, 574, 549), (549, 574, 575, 548), (548, 575, 576, 547), (547, 576, 577, 546), (546, 577, 578, 545), (545, 578, 579, 544), (544, 579, 580, 543), (543, 580, 581, 542), (542, 581, 582, 541), (541, 582, 583, 540), (540, 583, 584, 539), (539, 584, 585, 538), (538, 585, 586, 537), (537, 586, 587, 536), (536, 587, 588, 535), (535, 588, 589, 534), (534, 589, 590, 533), (533, 590, 591, 532), (532, 591, 592, 531), (592, 0, 531), (593, 0, 592), (591, 594, 593, 592), (590, 595, 594, 591), (589, 596, 595, 590), (588, 597, 596, 589), (587, 598, 597, 588), (586, 599, 598, 587), (585, 600, 599, 586), (584, 601, 600, 585), (583, 602, 601, 584), (582, 603, 602, 583), (581, 604, 603, 582), (580, 605, 604, 581), (579, 606, 605, 580), (578, 607, 606, 579), (577, 608, 607, 578), (576, 609, 608, 577), (575, 610, 609, 576), (574, 611, 610, 575), (573, 612, 611, 574), (572, 613, 612, 573), (571, 614, 613, 572), (570, 615, 614, 571), (569, 616, 615, 570), (568, 617, 616, 569), (567, 618, 617, 568), (566, 619, 618, 567), (565, 620, 619, 566), (564, 621, 620, 565), (563, 622, 621, 564), (562, 623, 622, 563), (127, 623, 562), (127, 624, 623), (623, 624, 625, 622), (622, 625, 626, 621), (621, 626, 627, 620), (620, 627, 628, 619), (619, 628, 629, 618), (618, 629, 630, 617), (617, 630, 631, 616), (616, 631, 632, 615), (615, 632, 633, 614), (614, 633, 634, 613), (613, 634, 635, 612), (612, 635, 636, 611), (611, 636, 637, 610), (610, 637, 638, 609), (609, 638, 639, 608), (608, 639, 640, 607), (607, 640, 641, 606), (606, 641, 642, 605), (605, 642, 643, 604), (604, 643, 644, 603), (603, 644, 645, 602), (602, 645, 646, 601), (601, 646, 647, 600), (600, 647, 648, 599), (599, 648, 649, 598), (598, 649, 650, 597), (597, 650, 651, 596), (596, 651, 652, 595), (595, 652, 653, 594), (594, 653, 654, 593), (654, 0, 593), (655, 0, 654), (653, 656, 655, 654), (652, 657, 656, 653), (651, 658, 657, 652), (650, 659, 658, 651), (649, 660, 659, 650), (648, 661, 660, 649), (647, 662, 661, 648), (646, 663, 662, 647), (645, 664, 663, 646), (644, 665, 664, 645), (643, 666, 665, 644), (642, 667, 666, 643), (641, 668, 667, 642), (640, 669, 668, 641), (639, 670, 669, 640), (638, 671, 670, 639), (637, 672, 671, 638), (636, 673, 672, 637), (635, 674, 673, 636), (634, 675, 674, 635), (633, 676, 675, 634), (632, 677, 676, 633), (631, 678, 677, 632), (630, 679, 678, 631), (629, 680, 679, 630), (628, 681, 680, 629), (627, 682, 681, 628), (626, 683, 682, 627), (625, 684, 683, 626), (624, 685, 684, 625), (127, 685, 624), (127, 686, 685), (685, 686, 687, 684), (684, 687, 688, 683), (683, 688, 689, 682), (682, 689, 690, 681), (681, 690, 691, 680), (680, 691, 692, 679), (679, 692, 693, 678), (678, 693, 694, 677), (677, 694, 695, 676), (676, 695, 696, 675), (675, 696, 697, 674), (674, 697, 698, 673), (673, 698, 699, 672), (672, 699, 700, 671), (671, 700, 701, 670), (670, 701, 702, 669), (669, 702, 703, 668), (668, 703, 704, 667), (667, 704, 705, 666), (666, 705, 706, 665), (665, 706, 707, 664), (664, 707, 708, 663), (663, 708, 709, 662), (662, 709, 710, 661), (661, 710, 711, 660), (660, 711, 712, 659), (659, 712, 713, 658), (658, 713, 714, 657), (657, 714, 715, 656), (656, 715, 716, 655), (716, 0, 655), (717, 0, 716), (715, 718, 717, 716), (714, 719, 718, 715), (713, 720, 719, 714), (712, 721, 720, 713), (711, 722, 721, 712), (710, 723, 722, 711), (709, 724, 723, 710), (708, 725, 724, 709), (707, 726, 725, 708), (706, 727, 726, 707), (705, 728, 727, 706), (704, 729, 728, 705), (703, 730, 729, 704), (702, 731, 730, 703), (701, 732, 731, 702), (700, 733, 732, 701), (699, 734, 733, 700), (698, 735, 734, 699), (697, 736, 735, 698), (696, 737, 736, 697), (695, 738, 737, 696), (694, 739, 738, 695), (693, 740, 739, 694), (692, 741, 740, 693), (691, 742, 741, 692), (690, 743, 742, 691), (689, 744, 743, 690), (688, 745, 744, 689), (687, 746, 745, 688), (686, 747, 746, 687), (127, 747, 686), (127, 748, 747), (747, 748, 749, 746), (746, 749, 750, 745), (745, 750, 751, 744), (744, 751, 752, 743), (743, 752, 753, 742), (742, 753, 754, 741), (741, 754, 755, 740), (740, 755, 756, 739), (739, 756, 757, 738), (738, 757, 758, 737), (737, 758, 759, 736), (736, 759, 760, 735), (735, 760, 761, 734), (734, 761, 762, 733), (733, 762, 763, 732), (732, 763, 764, 731), (731, 764, 765, 730), (730, 765, 766, 729), (729, 766, 767, 728), (728, 767, 768, 727), (727, 768, 769, 726), (726, 769, 770, 725), (725, 770, 771, 724), (724, 771, 772, 723), (723, 772, 773, 722), (722, 773, 774, 721), (721, 774, 775, 720), (720, 775, 776, 719), (719, 776, 777, 718), (718, 777, 778, 717), (778, 0, 717), (779, 0, 778), (777, 780, 779, 778), (776, 781, 780, 777), (775, 782, 781, 776), (774, 783, 782, 775), (773, 784, 783, 774), (772, 785, 784, 773), (771, 786, 785, 772), (770, 787, 786, 771), (769, 788, 787, 770), (768, 789, 788, 769), (767, 790, 789, 768), (766, 791, 790, 767), (765, 792, 791, 766), (764, 793, 792, 765), (763, 794, 793, 764), (762, 795, 794, 763), (761, 796, 795, 762), (760, 797, 796, 761), (759, 798, 797, 760), (758, 799, 798, 759), (757, 800, 799, 758), (756, 801, 800, 757), (755, 802, 801, 756), (754, 803, 802, 755), (753, 804, 803, 754), (752, 805, 804, 753), (751, 806, 805, 752), (750, 807, 806, 751), (749, 808, 807, 750), (748, 809, 808, 749), (127, 809, 748), (127, 810, 809), (809, 810, 811, 808), (808, 811, 812, 807), (807, 812, 813, 806), (806, 813, 814, 805), (805, 814, 815, 804), (804, 815, 816, 803), (803, 816, 817, 802), (802, 817, 818, 801), (801, 818, 819, 800), (800, 819, 820, 799), (799, 820, 821, 798), (798, 821, 822, 797), (797, 822, 823, 796), (796, 823, 824, 795), (795, 824, 825, 794), (794, 825, 826, 793), (793, 826, 827, 792), (792, 827, 828, 791), (791, 828, 829, 790), (790, 829, 830, 789), (789, 830, 831, 788), (788, 831, 832, 787), (787, 832, 833, 786), (786, 833, 834, 785), (785, 834, 835, 784), (784, 835, 836, 783), (783, 836, 837, 782), (782, 837, 838, 781), (781, 838, 839, 780), (780, 839, 840, 779), (840, 0, 779), (841, 0, 840), (839, 842, 841, 840), (838, 843, 842, 839), (837, 844, 843, 838), (836, 845, 844, 837), (835, 846, 845, 836), (834, 847, 846, 835), (833, 848, 847, 834), (832, 849, 848, 833), (831, 850, 849, 832), (830, 851, 850, 831), (829, 852, 851, 830), (828, 853, 852, 829), (827, 854, 853, 828), (826, 855, 854, 827), (825, 856, 855, 826), (824, 857, 856, 825), (823, 858, 857, 824), (822, 859, 858, 823), (821, 860, 859, 822), (820, 861, 860, 821), (819, 862, 861, 820), (818, 863, 862, 819), (817, 864, 863, 818), (816, 865, 864, 817), (815, 866, 865, 816), (814, 867, 866, 815), (813, 868, 867, 814), (812, 869, 868, 813), (811, 870, 869, 812), (810, 871, 870, 811), (127, 871, 810), (127, 872, 871), (871, 872, 873, 870), (870, 873, 874, 869), (869, 874, 875, 868), (868, 875, 876, 867), (867, 876, 877, 866), (866, 877, 878, 865), (865, 878, 879, 864), (864, 879, 880, 863), (863, 880, 881, 862), (862, 881, 882, 861), (861, 882, 883, 860), (860, 883, 884, 859), (859, 884, 885, 858), (858, 885, 886, 857), (857, 886, 887, 856), (856, 887, 888, 855), (855, 888, 889, 854), (854, 889, 890, 853), (853, 890, 891, 852), (852, 891, 892, 851), (851, 892, 893, 850), (850, 893, 894, 849), (849, 894, 895, 848), (848, 895, 896, 847), (847, 896, 897, 846), (846, 897, 898, 845), (845, 898, 899, 844), (844, 899, 900, 843), (843, 900, 901, 842), (842, 901, 902, 841), (902, 0, 841), (903, 0, 902), (901, 904, 903, 902), (900, 905, 904, 901), (899, 906, 905, 900), (898, 907, 906, 899), (897, 908, 907, 898), (896, 909, 908, 897), (895, 910, 909, 896), (894, 911, 910, 895), (893, 912, 911, 894), (892, 913, 912, 893), (891, 914, 913, 892), (890, 915, 914, 891), (889, 916, 915, 890), (888, 917, 916, 889), (887, 918, 917, 888), (886, 919, 918, 887), (885, 920, 919, 886), (884, 921, 920, 885), (883, 922, 921, 884), (882, 923, 922, 883), (881, 924, 923, 882), (880, 925, 924, 881), (879, 926, 925, 880), (878, 927, 926, 879), (877, 928, 927, 878), (876, 929, 928, 877), (875, 930, 929, 876), (874, 931, 930, 875), (873, 932, 931, 874), (872, 933, 932, 873), (127, 933, 872), (127, 934, 933), (933, 934, 935, 932), (932, 935, 936, 931), (931, 936, 937, 930), (930, 937, 938, 929), (929, 938, 939, 928), (928, 939, 940, 927), (927, 940, 941, 926), (926, 941, 942, 925), (925, 942, 943, 924), (924, 943, 944, 923), (923, 944, 945, 922), (922, 945, 946, 921), (921, 946, 947, 920), (920, 947, 948, 919), (919, 948, 949, 918), (918, 949, 950, 917), (917, 950, 951, 916), (916, 951, 952, 915), (915, 952, 953, 914), (914, 953, 954, 913), (913, 954, 955, 912), (912, 955, 956, 911), (911, 956, 957, 910), (910, 957, 958, 909), (909, 958, 959, 908), (908, 959, 960, 907), (907, 960, 961, 906), (906, 961, 962, 905), (905, 962, 963, 904), (904, 963, 964, 903), (964, 0, 903), (1, 0, 964), (963, 965, 1, 964), (962, 966, 965, 963), (961, 967, 966, 962), (960, 968, 967, 961), (959, 969, 968, 960), (958, 970, 969, 959), (957, 971, 970, 958), (956, 2, 971, 957), (955, 972, 2, 956), (954, 973, 972, 955), (953, 974, 973, 954), (952, 975, 974, 953), (951, 976, 975, 952), (950, 977, 976, 951), (949, 978, 977, 950), (948, 979, 978, 949), (947, 980, 979, 948), (946, 981, 980, 947), (945, 982, 981, 946), (944, 983, 982, 945), (943, 984, 983, 944), (942, 985, 984, 943), (941, 986, 985, 942), (940, 987, 986, 941), (939, 988, 987, 940), (938, 989, 988, 939), (937, 990, 989, 938), (936, 991, 990, 937), (935, 992, 991, 936), (934, 993, 992, 935), (127, 993, 934)])
me_sphere.polygons.foreach_set('use_smooth', [True] * 1024)
me_sphere.materials.append(mat_lava)
me_sphere.use_remesh_preserve_volume = False
me_sphere.use_remesh_preserve_attributes = False
me_sphere.use_mirror_vertex_groups = False
me_sphere.update()

# ---- objects
ob_sphere = bpy.data.objects.new('Sphere', me_sphere)
ob_lamp = bpy.data.objects.new('Lamp', light_spot)
ob_camera = bpy.data.objects.new('Camera', cam_camera)

# ---- transforms, parenting, visibility, modifiers, constraints
ob_sphere.location = (0.0, 0.0, 0.0)
ob_sphere.lock_rotations_4d = False
ob_sphere.empty_display_type = 'ARROWS'
ob_sphere.color = (0.0, 0.0, 0.0, 1.0)
ob_sphere.lineart.crease_threshold = 0.0
_m = ob_sphere.modifiers.new('Subsurf', 'SUBSURF')
_m.uv_smooth = 'PRESERVE_CORNERS'
_m.quality = 2
_m.show_only_control_edges = False
ob_lamp.location = (4.076, 1.005, 5.904)
ob_lamp.rotation_euler = (0.6503, 0.05522, 1.866)
ob_lamp.lock_rotations_4d = False
ob_lamp.empty_display_type = 'ARROWS'
ob_lamp.color = (0.0, 0.0, 0.0, 0.0)
ob_lamp.lineart.crease_threshold = 0.0
ob_camera.location = (2.854, -2.605, 1.91)
ob_camera.rotation_euler = (1.109, 0.01082, 0.8149)
ob_camera.lock_rotations_4d = False
ob_camera.empty_display_type = 'ARROWS'
ob_camera.color = (0.0, 0.0, 0.0, 0.0)
ob_camera.display_type = 'WIRE'
ob_camera.lineart.crease_threshold = 0.0

# ---- collection membership
col_collection_1.objects.link(ob_sphere)
col_collection_1.objects.link(ob_lamp)
col_collection_1.objects.link(ob_camera)

# ---- scene / render settings (as saved in the file)
scene.camera = ob_camera
scene.frame_start = 1; scene.frame_end = 250; scene.frame_set(1)
scene.render.engine = 'BLENDER_EEVEE_NEXT'
scene.render.image_settings.color_mode = 'RGB'
scene.render.image_settings.compression = 90
scene.render.fps = 25
scene.render.dither_intensity = 0.0
scene.render.use_compositing = False
scene.render.use_sequencer = False
scene.render.bake_margin = 2
scene.render.bake_bias = 0.0
scene.render.use_stamp_time = False
scene.render.use_stamp_date = False
scene.render.use_stamp_frame = False
scene.render.use_stamp_camera = False
scene.render.use_stamp_scene = False
scene.render.use_stamp_filename = False
scene.render.use_stamp_render_time = False
scene.render.stamp_font_size = 0
scene.cycles.use_denoising = False
scene.cycles.samples = 10
scene.cycles.sampling_pattern = 'TABULATED_SOBOL'
scene.cycles.light_sampling_threshold = 0.0
scene.cycles.use_adaptive_sampling = False
scene.cycles.use_light_tree = False
scene.cycles.blur_glossy = 0.0
scene.cycles.volume_bounces = 1
scene.cycles.pixel_filter_type = 'GAUSSIAN'
scene.cycles.sample_clamp_indirect = 0.0
scene.view_settings.view_transform = 'Raw'
bpy.context.view_layer.update()
